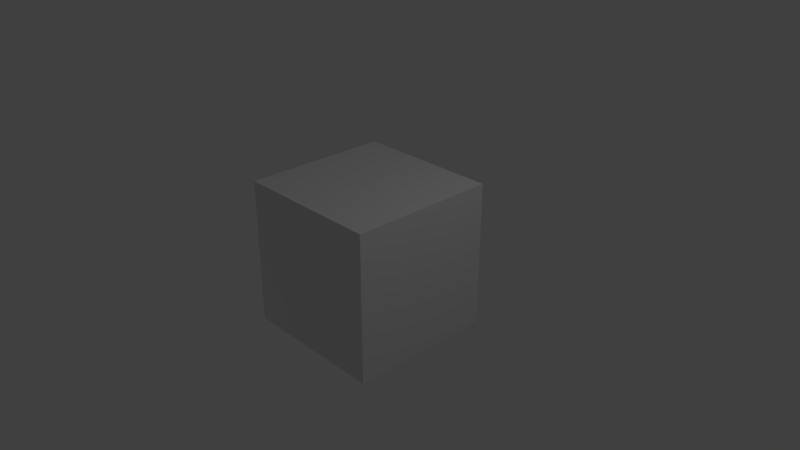 # Source: 08_only_occlusion.blend  (saved by Blender 2.79.0; exported with 4.5.12 LTS)
import bpy
from mathutils import Matrix  # noqa: F401  (used for matrix-valued properties, if any)

bpy.ops.wm.read_factory_settings(use_empty=True)
scene = bpy.context.scene
scene.name = 'Scene'

# ---- collections
col_collection_1 = bpy.data.collections.new('Collection 1'); scene.collection.children.link(col_collection_1)

# ---- images (referenced by path relative to the original .blend; pixels are not part of the script)
import os
ASSET_DIR = os.environ.get("B2B_ASSET_DIR", "")  # directory of the original .blend (textures are referenced by path, not embedded)
HERE = os.path.dirname(os.path.abspath(__file__))  # packed textures are extracted next to this script under _unpacked/

def load_image(name, relpath, width, height, colorspace="sRGB"):
    """Load a texture the original file referenced (path relative to the .blend, or extracted next to this script)."""
    p = next((c for c in (os.path.join(HERE, relpath), os.path.join(ASSET_DIR, relpath)) if relpath and os.path.exists(c)), "")
    if p:
        img = bpy.data.images.load(p, check_existing=True)
        img.name = name
    else:  # same state as the original file: an image datablock whose file is absent (Cycles renders it pink)
        img = bpy.data.images.new(name, width, height)
        img.source = "FILE"
        img.filepath = "//" + (relpath or name)
    img.colorspace_settings.name = colorspace
    return img
img_08_tiny_box_upper_left_png = load_image('08_tiny-box-upper-left.png', '08_tiny-box-upper-left.png', 1024, 1024, 'sRGB')

# ---- materials (node trees are filled in below, after node groups)
mat_material = bpy.data.materials.new('Material')
mat_material.alpha_threshold = 0.0
mat_material.roughness = 0.5
mat_material.line_color = (0.0, 0.0, 0.0, 1.0)

# ---- node groups
ng_gltf_settings = bpy.data.node_groups.new('glTF Settings', 'ShaderNodeTree')
_s = ng_gltf_settings.interface.new_socket(name='Occlusion', in_out='INPUT', socket_type='NodeSocketColor')
_s.default_value = (0.8, 0.8, 0.8, 1.0)
_N = ng_gltf_settings.nodes; _L = ng_gltf_settings.links
n0 = _N.new('NodeGroupInput'); n0.name = 'Group Input'; n0.location = (-200, 0)
n1 = _N.new('NodeGroupOutput'); n1.name = 'Group Output'; n1.location = (-18, -1)
n1.is_active_output = True

# ---- material node trees
mat_material.use_nodes = True; mat_material.node_tree.nodes.clear()
_N = mat_material.node_tree.nodes; _L = mat_material.node_tree.links
n0 = _N.new('ShaderNodeOutputMaterial'); n0.name = 'Material Output'; n0.location = (300, 300)
n1 = _N.new('ShaderNodeGroup'); n1.name = 'Group'; n1.location = (117, 568)
n1.width = 151
n1.node_tree = ng_gltf_settings
n2 = _N.new('ShaderNodeTexImage'); n2.name = 'Image Texture'; n2.location = (-256, 634)
n2.width = 272
n2.image = img_08_tiny_box_upper_left_png
n3 = _N.new('ShaderNodeBsdfPrincipled'); n3.name = 'Principled BSDF'; n3.location = (42, 340)
n3.width = 220
n3.subsurface_method = 'BURLEY'
n3.inputs[2].default_value = 0.1
n3.inputs[3].default_value = 1.45
n3.inputs[9].default_value = (1.0, 1.0, 1.0)
_L.new(n3.outputs[0], n0.inputs[0])
_L.new(n2.outputs[0], n1.inputs[0])
n0.is_active_output = True

# ---- world
world_world = bpy.data.worlds.new('World'); scene.world = world_world
world_world.color = (0.05088, 0.05088, 0.05088)
world_world.use_sun_shadow = False
world_world.sun_shadow_jitter_overblur = 0.0
world_world.cycles.sampling_method = 'MANUAL'

# ---- cameras
cam_camera = bpy.data.cameras.new('Camera')
cam_camera.clip_end = 100.0
cam_camera.lens = 35.0
cam_camera.sensor_width = 32.0
cam_camera.sensor_height = 18.0
cam_camera.ortho_scale = 7.314
cam_camera.dof.focus_distance = 0.0

# ---- lights
light_lamp = bpy.data.lights.new('Lamp', 'POINT')
light_lamp.transmission_factor = 0.0
light_lamp.cutoff_distance = 30.0
light_lamp.energy = 100.0
light_lamp.shadow_buffer_clip_start = 1.001
light_lamp.shadow_soft_size = 0.1
light_lamp.shadow_maximum_resolution = 0.006
light_lamp.use_absolute_resolution = True

# ---- meshes
me_cube = bpy.data.meshes.new('Cube')
me_cube.from_pydata([(1.0, 1.0, -1.0), (1.0, -1.0, -1.0), (-1.0, -1.0, -1.0), (-1.0, 1.0, -1.0), (1.0, 1.0, 1.0), (1.0, -1.0, 1.0), (-1.0, -1.0, 1.0), (-1.0, 1.0, 1.0)], [], [(0, 1, 2, 3), (4, 7, 6, 5), (0, 4, 5, 1), (1, 5, 6, 2), (2, 6, 7, 3), (4, 0, 3, 7)])
_uv = me_cube.uv_layers.new(name='UVMap')
_uv.uv.foreach_set('vector', [0.0, 0.0, 0.0, -1.0, -1.0, -1.0, -1.0, 2.384e-07, 2.384e-07, 1.0, -1.0, 1.0, -1.0, 1.788e-07, -3.576e-07, -2.98e-07, 0.0, 0.0, -2.384e-07, 1.0, -1.0, 1.0, -1.0, 0.0, 0.0, 0.0, -3.576e-07, 1.0, -1.0, 1.0, -1.0, 0.0, 8.941e-08, 0.0, 1.788e-07, 1.0, 1.0, 1.0, 1.0, 0.0, 2.384e-07, 0.0, 0.0, -1.0, -1.0, -1.0, -1.0, 0.0])
me_cube.materials.append(mat_material)
me_cube.use_remesh_preserve_volume = False
me_cube.use_remesh_preserve_attributes = False
me_cube.use_mirror_vertex_groups = False
me_cube.update()

# ---- objects
ob_cube = bpy.data.objects.new('Cube', me_cube)
ob_lamp = bpy.data.objects.new('Lamp', light_lamp)
ob_camera = bpy.data.objects.new('Camera', cam_camera)

# ---- transforms, parenting, visibility, modifiers, constraints
ob_cube.location = (0.0, 0.0, 0.0)
ob_cube.lock_rotations_4d = False
ob_cube.empty_display_type = 'ARROWS'
ob_cube.lineart.crease_threshold = 0.0
ob_lamp.location = (4.076, 1.005, 5.904)
ob_lamp.rotation_euler = (0.6503, 0.05522, 1.866)
ob_lamp.lock_rotations_4d = False
ob_lamp.empty_display_type = 'ARROWS'
ob_lamp.color = (0.0, 0.0, 0.0, 0.0)
ob_lamp.lineart.crease_threshold = 0.0
ob_camera.location = (7.481, -6.508, 5.344)
ob_camera.rotation_euler = (1.109, 0.0, 0.8149)
ob_camera.lock_rotations_4d = False
ob_camera.empty_display_type = 'ARROWS'
ob_camera.color = (0.0, 0.0, 0.0, 0.0)
ob_camera.display_type = 'WIRE'
ob_camera.lineart.crease_threshold = 0.0

# ---- collection membership
col_collection_1.objects.link(ob_cube)
col_collection_1.objects.link(ob_lamp)
col_collection_1.objects.link(ob_camera)

# ---- scene / render settings (as saved in the file)
scene.camera = ob_camera
scene.frame_start = 1; scene.frame_end = 250; scene.frame_set(1)
scene.render.engine = 'CYCLES'
scene.render.resolution_percentage = 50
scene.render.dither_intensity = 0.0
scene.cycles.use_denoising = False
scene.cycles.samples = 128
scene.cycles.sampling_pattern = 'TABULATED_SOBOL'
scene.cycles.use_adaptive_sampling = False
scene.cycles.use_light_tree = False
scene.cycles.blur_glossy = 0.0
scene.cycles.sample_clamp_indirect = 0.0
scene.view_settings.view_transform = 'Standard'
bpy.context.view_layer.update()
